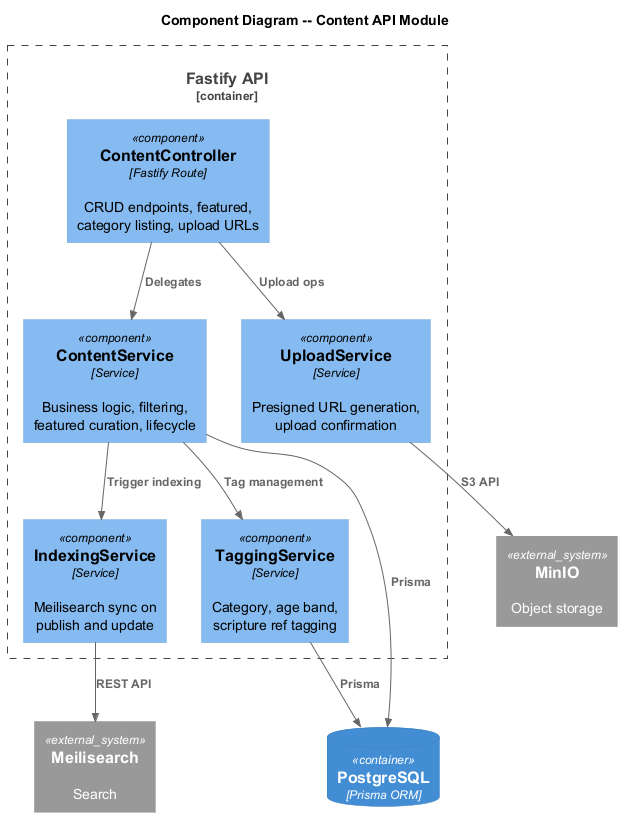

The diagram above was rendered by PlantUML. Its source (embedded in the PNG):
@startuml c4-component
!include https://raw.githubusercontent.com/plantuml-stdlib/C4-PlantUML/master/C4_Component.puml

title Component Diagram -- Content API Module

Container_Boundary(api, "Fastify API") {
    Component(contentCtrl, "ContentController", "Fastify Route", "CRUD endpoints, featured,\ncategory listing, upload URLs")
    Component(contentSvc, "ContentService", "Service", "Business logic, filtering,\nfeatured curation, lifecycle")
    Component(taggingSvc, "TaggingService", "Service", "Category, age band,\nscripture ref tagging")
    Component(uploadSvc, "UploadService", "Service", "Presigned URL generation,\nupload confirmation")
    Component(indexSvc, "IndexingService", "Service", "Meilisearch sync on\npublish and update")
}

ContainerDb(db, "PostgreSQL", "Prisma ORM")
System_Ext(minio, "MinIO", "Object storage")
System_Ext(meili, "Meilisearch", "Search")

Rel(contentCtrl, contentSvc, "Delegates")
Rel(contentCtrl, uploadSvc, "Upload ops")
Rel(contentSvc, taggingSvc, "Tag management")
Rel(contentSvc, indexSvc, "Trigger indexing")
Rel(contentSvc, db, "Prisma")
Rel(taggingSvc, db, "Prisma")
Rel(uploadSvc, minio, "S3 API")
Rel(indexSvc, meili, "REST API")

@enduml